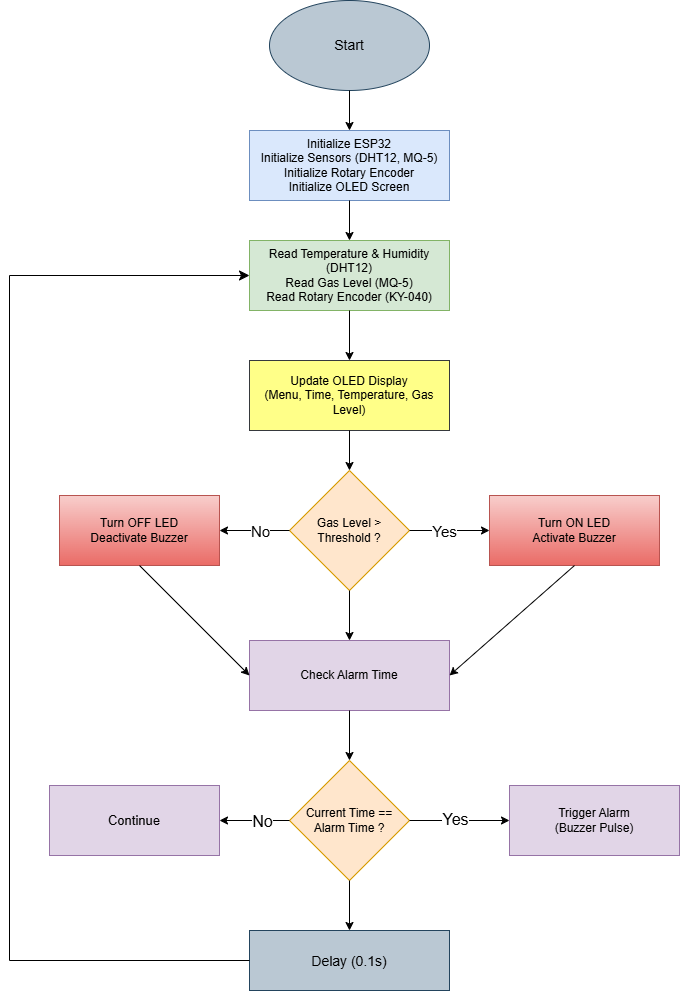

The diagram above was exported from draw.io. Its source (the exported page's mxGraphModel, read from the mxfile embedded in the PNG):
<mxGraphModel dx="1906" dy="1023" grid="1" gridSize="10" guides="1" tooltips="1" connect="1" arrows="1" fold="1" page="1" pageScale="1" pageWidth="850" pageHeight="1100" math="0" shadow="0">
  <root>
    <mxCell id="0" />
    <mxCell id="1" parent="0" />
    <mxCell id="rk8s8j362AI0mAn2A3tX-1" parent="1" style="ellipse;whiteSpace=wrap;html=1;fillColor=#bac8d3;strokeColor=#23445d;" value="&lt;font style=&quot;font-size: 14px;&quot;&gt;Start&lt;/font&gt;" vertex="1">
      <mxGeometry height="90" width="160" x="340" y="10" as="geometry" />
    </mxCell>
    <mxCell id="rk8s8j362AI0mAn2A3tX-2" parent="1" style="rounded=0;whiteSpace=wrap;html=1;fillColor=#dae8fc;strokeColor=#6c8ebf;" value="&lt;div&gt;&lt;br&gt;&lt;/div&gt;&lt;div&gt;Initialize ESP32&lt;/div&gt;&lt;div&gt;Initialize Sensors (DHT12, MQ-5)&lt;/div&gt;&lt;div&gt;Initialize Rotary Encoder&lt;/div&gt;&lt;div&gt;Initialize OLED Screen&lt;/div&gt;&lt;div&gt;&lt;br&gt;&lt;/div&gt;" vertex="1">
      <mxGeometry height="70" width="200" x="320" y="140" as="geometry" />
    </mxCell>
    <mxCell id="rk8s8j362AI0mAn2A3tX-3" edge="1" parent="1" source="rk8s8j362AI0mAn2A3tX-1" style="endArrow=classic;html=1;rounded=0;exitX=0.5;exitY=1;exitDx=0;exitDy=0;entryX=0.5;entryY=0;entryDx=0;entryDy=0;" target="rk8s8j362AI0mAn2A3tX-2" value="">
      <mxGeometry height="50" relative="1" width="50" as="geometry">
        <Array as="points" />
        <mxPoint x="400" y="430" as="sourcePoint" />
        <mxPoint x="450" y="380" as="targetPoint" />
      </mxGeometry>
    </mxCell>
    <mxCell id="rk8s8j362AI0mAn2A3tX-4" parent="1" style="rounded=0;whiteSpace=wrap;html=1;fillColor=#d5e8d4;strokeColor=#82b366;" value="&lt;div&gt;&lt;div&gt;&lt;br&gt;&lt;/div&gt;&lt;div&gt;Read Temperature &amp;amp; Humidity (DHT12)&lt;/div&gt;&lt;div&gt;Read Gas Level (MQ-5)&lt;/div&gt;&lt;div&gt;Read Rotary Encoder (KY-040)&lt;/div&gt;&lt;/div&gt;&lt;div&gt;&lt;br&gt;&lt;/div&gt;" vertex="1">
      <mxGeometry height="70" width="200" x="320" y="250" as="geometry" />
    </mxCell>
    <mxCell id="rk8s8j362AI0mAn2A3tX-5" edge="1" parent="1" source="rk8s8j362AI0mAn2A3tX-2" style="endArrow=classic;html=1;rounded=0;exitX=0.5;exitY=1;exitDx=0;exitDy=0;entryX=0.5;entryY=0;entryDx=0;entryDy=0;" target="rk8s8j362AI0mAn2A3tX-4" value="">
      <mxGeometry height="50" relative="1" width="50" as="geometry">
        <mxPoint x="400" y="430" as="sourcePoint" />
        <mxPoint x="450" y="380" as="targetPoint" />
      </mxGeometry>
    </mxCell>
    <mxCell id="rk8s8j362AI0mAn2A3tX-6" parent="1" style="rounded=0;whiteSpace=wrap;html=1;fillColor=#ffff88;strokeColor=#36393d;" value="&lt;div&gt;&lt;div&gt;&lt;div&gt;&lt;br&gt;&lt;/div&gt;&lt;div&gt;Update OLED Display&lt;/div&gt;&lt;div&gt;(Menu, Time, Temperature, Gas Level)&lt;/div&gt;&lt;/div&gt;&lt;/div&gt;&lt;div&gt;&lt;br&gt;&lt;/div&gt;" vertex="1">
      <mxGeometry height="70" width="200" x="320" y="370" as="geometry" />
    </mxCell>
    <mxCell id="rk8s8j362AI0mAn2A3tX-7" edge="1" parent="1" source="rk8s8j362AI0mAn2A3tX-4" style="endArrow=classic;html=1;rounded=0;exitX=0.5;exitY=1;exitDx=0;exitDy=0;" target="rk8s8j362AI0mAn2A3tX-6" value="">
      <mxGeometry height="50" relative="1" width="50" as="geometry">
        <mxPoint x="400" y="430" as="sourcePoint" />
        <mxPoint x="450" y="380" as="targetPoint" />
      </mxGeometry>
    </mxCell>
    <mxCell id="rk8s8j362AI0mAn2A3tX-8" parent="1" style="rhombus;whiteSpace=wrap;html=1;fillColor=#ffe6cc;strokeColor=#d79b00;" value="&lt;div&gt;&lt;br&gt;&lt;/div&gt;&lt;div&gt;Gas Level &amp;gt; Threshold ?&lt;/div&gt;&lt;div&gt;&lt;br&gt;&lt;/div&gt;" vertex="1">
      <mxGeometry height="120" width="120" x="360" y="480" as="geometry" />
    </mxCell>
    <mxCell id="rk8s8j362AI0mAn2A3tX-9" edge="1" parent="1" source="rk8s8j362AI0mAn2A3tX-6" style="endArrow=classic;html=1;rounded=0;entryX=0.5;entryY=0;entryDx=0;entryDy=0;exitX=0.5;exitY=1;exitDx=0;exitDy=0;" target="rk8s8j362AI0mAn2A3tX-8" value="">
      <mxGeometry height="50" relative="1" width="50" as="geometry">
        <mxPoint x="400" y="430" as="sourcePoint" />
        <mxPoint x="450" y="380" as="targetPoint" />
      </mxGeometry>
    </mxCell>
    <mxCell id="rk8s8j362AI0mAn2A3tX-11" parent="1" style="rounded=0;whiteSpace=wrap;html=1;fillColor=#f8cecc;gradientColor=#ea6b66;strokeColor=#b85450;" value="&lt;div&gt;&lt;div&gt;&lt;div&gt;&lt;div&gt;&lt;br&gt;&lt;/div&gt;&lt;div&gt;Turn ON LED&lt;/div&gt;&lt;div&gt;Activate Buzzer&lt;/div&gt;&lt;/div&gt;&lt;/div&gt;&lt;/div&gt;&lt;div&gt;&lt;br&gt;&lt;/div&gt;" vertex="1">
      <mxGeometry height="70" width="170" x="560" y="505" as="geometry" />
    </mxCell>
    <mxCell id="rk8s8j362AI0mAn2A3tX-12" parent="1" style="rounded=0;whiteSpace=wrap;html=1;fillColor=#f8cecc;gradientColor=#ea6b66;strokeColor=#b85450;" value="&lt;div&gt;&lt;div&gt;&lt;div&gt;&lt;div&gt;&lt;br&gt;&lt;/div&gt;&lt;div&gt;Turn OFF LED&lt;/div&gt;&lt;div&gt;Deactivate Buzzer&lt;/div&gt;&lt;/div&gt;&lt;/div&gt;&lt;/div&gt;&lt;div&gt;&lt;br&gt;&lt;/div&gt;" vertex="1">
      <mxGeometry height="70" width="160" x="130" y="505" as="geometry" />
    </mxCell>
    <mxCell id="rk8s8j362AI0mAn2A3tX-13" edge="1" parent="1" source="rk8s8j362AI0mAn2A3tX-8" style="endArrow=classic;html=1;rounded=0;exitX=1;exitY=0.5;exitDx=0;exitDy=0;entryX=0;entryY=0.5;entryDx=0;entryDy=0;" target="rk8s8j362AI0mAn2A3tX-11" value="">
      <mxGeometry height="50" relative="1" width="50" as="geometry">
        <mxPoint x="400" y="430" as="sourcePoint" />
        <mxPoint x="540" y="590" as="targetPoint" />
      </mxGeometry>
    </mxCell>
    <mxCell id="rk8s8j362AI0mAn2A3tX-15" connectable="0" parent="rk8s8j362AI0mAn2A3tX-13" style="edgeLabel;html=1;align=center;verticalAlign=middle;resizable=0;points=[];" value="&lt;font style=&quot;font-size: 15px;&quot;&gt;Yes&lt;/font&gt;" vertex="1">
      <mxGeometry relative="1" x="-0.1143" y="3" as="geometry">
        <mxPoint x="-1" y="3" as="offset" />
      </mxGeometry>
    </mxCell>
    <mxCell id="rk8s8j362AI0mAn2A3tX-14" edge="1" parent="1" source="rk8s8j362AI0mAn2A3tX-8" style="endArrow=classic;html=1;rounded=0;exitX=0;exitY=0.5;exitDx=0;exitDy=0;entryX=1;entryY=0.5;entryDx=0;entryDy=0;" target="rk8s8j362AI0mAn2A3tX-12" value="">
      <mxGeometry height="50" relative="1" width="50" as="geometry">
        <mxPoint x="400" y="430" as="sourcePoint" />
        <mxPoint x="280" y="600" as="targetPoint" />
      </mxGeometry>
    </mxCell>
    <mxCell id="rk8s8j362AI0mAn2A3tX-16" connectable="0" parent="rk8s8j362AI0mAn2A3tX-14" style="edgeLabel;html=1;align=center;verticalAlign=middle;resizable=0;points=[];" value="&lt;font style=&quot;font-size: 15px;&quot;&gt;No&lt;/font&gt;" vertex="1">
      <mxGeometry relative="1" x="-0.1429" y="3" as="geometry">
        <mxPoint y="-3" as="offset" />
      </mxGeometry>
    </mxCell>
    <mxCell id="rk8s8j362AI0mAn2A3tX-17" parent="1" style="rounded=0;whiteSpace=wrap;html=1;fillColor=#e1d5e7;strokeColor=#9673a6;" value="&lt;div&gt;&lt;div&gt;&lt;div&gt;&lt;div&gt;&lt;br&gt;&lt;/div&gt;&lt;div&gt;Check Alarm Time&lt;/div&gt;&lt;/div&gt;&lt;/div&gt;&lt;/div&gt;&lt;div&gt;&lt;br&gt;&lt;/div&gt;" vertex="1">
      <mxGeometry height="70" width="200" x="320" y="650" as="geometry" />
    </mxCell>
    <mxCell id="rk8s8j362AI0mAn2A3tX-18" edge="1" parent="1" source="rk8s8j362AI0mAn2A3tX-8" style="endArrow=classic;html=1;rounded=0;exitX=0.5;exitY=1;exitDx=0;exitDy=0;entryX=0.5;entryY=0;entryDx=0;entryDy=0;" target="rk8s8j362AI0mAn2A3tX-17" value="">
      <mxGeometry height="50" relative="1" width="50" as="geometry">
        <mxPoint x="400" y="830" as="sourcePoint" />
        <mxPoint x="450" y="780" as="targetPoint" />
      </mxGeometry>
    </mxCell>
    <mxCell id="rk8s8j362AI0mAn2A3tX-19" edge="1" parent="1" source="rk8s8j362AI0mAn2A3tX-12" style="endArrow=classic;html=1;rounded=0;exitX=0.5;exitY=1;exitDx=0;exitDy=0;entryX=0;entryY=0.5;entryDx=0;entryDy=0;" target="rk8s8j362AI0mAn2A3tX-17" value="">
      <mxGeometry height="50" relative="1" width="50" as="geometry">
        <mxPoint x="400" y="830" as="sourcePoint" />
        <mxPoint x="450" y="780" as="targetPoint" />
      </mxGeometry>
    </mxCell>
    <mxCell id="rk8s8j362AI0mAn2A3tX-21" edge="1" parent="1" source="rk8s8j362AI0mAn2A3tX-11" style="endArrow=classic;html=1;rounded=0;exitX=0.5;exitY=1;exitDx=0;exitDy=0;entryX=1;entryY=0.5;entryDx=0;entryDy=0;" target="rk8s8j362AI0mAn2A3tX-17" value="">
      <mxGeometry height="50" relative="1" width="50" as="geometry">
        <mxPoint x="400" y="830" as="sourcePoint" />
        <mxPoint x="450" y="780" as="targetPoint" />
      </mxGeometry>
    </mxCell>
    <mxCell id="rk8s8j362AI0mAn2A3tX-22" parent="1" style="rhombus;whiteSpace=wrap;html=1;fillColor=#ffe6cc;strokeColor=#d79b00;" value="&lt;div&gt;&lt;div&gt;&lt;br&gt;&lt;/div&gt;&lt;div&gt;Current Time == Alarm Time ?&lt;/div&gt;&lt;/div&gt;&lt;div&gt;&lt;br&gt;&lt;/div&gt;" vertex="1">
      <mxGeometry height="120" width="120" x="360" y="770" as="geometry" />
    </mxCell>
    <mxCell id="rk8s8j362AI0mAn2A3tX-23" edge="1" parent="1" source="rk8s8j362AI0mAn2A3tX-17" style="endArrow=classic;html=1;rounded=0;exitX=0.5;exitY=1;exitDx=0;exitDy=0;entryX=0.5;entryY=0;entryDx=0;entryDy=0;" target="rk8s8j362AI0mAn2A3tX-22" value="">
      <mxGeometry height="50" relative="1" width="50" as="geometry">
        <mxPoint x="400" y="1030" as="sourcePoint" />
        <mxPoint x="450" y="980" as="targetPoint" />
      </mxGeometry>
    </mxCell>
    <mxCell id="rk8s8j362AI0mAn2A3tX-24" parent="1" style="rounded=0;whiteSpace=wrap;html=1;fillColor=#e1d5e7;strokeColor=#9673a6;" value="&lt;div&gt;&lt;div&gt;&lt;div&gt;&lt;div&gt;&lt;div&gt;&lt;span style=&quot;font-size: 12px;&quot;&gt;&lt;br&gt;&lt;/span&gt;&lt;/div&gt;&lt;div&gt;&lt;span style=&quot;font-size: 12px;&quot;&gt;Trigger Alarm&lt;/span&gt;&lt;/div&gt;&lt;div&gt;&lt;span style=&quot;font-size: 12px;&quot;&gt;(Buzzer Pulse)&lt;/span&gt;&lt;/div&gt;&lt;/div&gt;&lt;/div&gt;&lt;/div&gt;&lt;/div&gt;&lt;div&gt;&lt;br&gt;&lt;/div&gt;" vertex="1">
      <mxGeometry height="70" width="170" x="580" y="795" as="geometry" />
    </mxCell>
    <mxCell id="rk8s8j362AI0mAn2A3tX-25" edge="1" parent="1" source="rk8s8j362AI0mAn2A3tX-22" style="endArrow=classic;html=1;rounded=0;exitX=1;exitY=0.5;exitDx=0;exitDy=0;entryX=0;entryY=0.5;entryDx=0;entryDy=0;" target="rk8s8j362AI0mAn2A3tX-24" value="">
      <mxGeometry height="50" relative="1" width="50" as="geometry">
        <mxPoint x="500" y="580" as="sourcePoint" />
        <mxPoint x="550" y="530" as="targetPoint" />
      </mxGeometry>
    </mxCell>
    <mxCell id="rk8s8j362AI0mAn2A3tX-26" connectable="0" parent="rk8s8j362AI0mAn2A3tX-25" style="edgeLabel;html=1;align=center;verticalAlign=middle;resizable=0;points=[];" value="&lt;font style=&quot;font-size: 16px;&quot;&gt;Yes&lt;/font&gt;" vertex="1">
      <mxGeometry relative="1" x="-0.0984" y="2" as="geometry">
        <mxPoint as="offset" />
      </mxGeometry>
    </mxCell>
    <mxCell id="rk8s8j362AI0mAn2A3tX-27" parent="1" style="rounded=0;whiteSpace=wrap;html=1;fillColor=#e1d5e7;strokeColor=#9673a6;" value="&lt;div&gt;&lt;div&gt;&lt;div&gt;&lt;div&gt;&lt;div&gt;&lt;div&gt;&lt;span style=&quot;font-size: 12px;&quot;&gt;&lt;br&gt;&lt;/span&gt;&lt;/div&gt;&lt;div&gt;&lt;font style=&quot;font-size: 13px;&quot;&gt;Continue&lt;/font&gt;&lt;/div&gt;&lt;/div&gt;&lt;/div&gt;&lt;/div&gt;&lt;/div&gt;&lt;/div&gt;&lt;div&gt;&lt;br&gt;&lt;/div&gt;" vertex="1">
      <mxGeometry height="70" width="170" x="120" y="795" as="geometry" />
    </mxCell>
    <mxCell id="rk8s8j362AI0mAn2A3tX-28" edge="1" parent="1" source="rk8s8j362AI0mAn2A3tX-22" style="endArrow=classic;html=1;rounded=0;exitX=0;exitY=0.5;exitDx=0;exitDy=0;entryX=1;entryY=0.5;entryDx=0;entryDy=0;" target="rk8s8j362AI0mAn2A3tX-27" value="">
      <mxGeometry height="50" relative="1" width="50" as="geometry">
        <mxPoint x="500" y="910" as="sourcePoint" />
        <mxPoint x="550" y="860" as="targetPoint" />
      </mxGeometry>
    </mxCell>
    <mxCell id="rk8s8j362AI0mAn2A3tX-29" connectable="0" parent="rk8s8j362AI0mAn2A3tX-28" style="edgeLabel;html=1;align=center;verticalAlign=middle;resizable=0;points=[];" value="&lt;font style=&quot;font-size: 16px;&quot;&gt;No&lt;/font&gt;" vertex="1">
      <mxGeometry relative="1" x="-0.1873" as="geometry">
        <mxPoint as="offset" />
      </mxGeometry>
    </mxCell>
    <mxCell id="rk8s8j362AI0mAn2A3tX-30" parent="1" style="rounded=0;whiteSpace=wrap;html=1;fillColor=#bac8d3;strokeColor=#23445d;" value="&lt;div&gt;&lt;div&gt;&lt;div&gt;&lt;div&gt;&lt;div&gt;&lt;font style=&quot;font-size: 14px;&quot;&gt;&lt;br&gt;&lt;/font&gt;&lt;/div&gt;&lt;div&gt;&lt;font style=&quot;font-size: 14px;&quot;&gt;Delay (0.1s)&lt;/font&gt;&lt;/div&gt;&lt;/div&gt;&lt;/div&gt;&lt;/div&gt;&lt;/div&gt;&lt;div&gt;&lt;br&gt;&lt;/div&gt;" vertex="1">
      <mxGeometry height="60" width="200" x="320" y="940" as="geometry" />
    </mxCell>
    <mxCell id="rk8s8j362AI0mAn2A3tX-31" edge="1" parent="1" source="rk8s8j362AI0mAn2A3tX-22" style="endArrow=classic;html=1;rounded=0;exitX=0.5;exitY=1;exitDx=0;exitDy=0;entryX=0.5;entryY=0;entryDx=0;entryDy=0;" target="rk8s8j362AI0mAn2A3tX-30" value="">
      <mxGeometry height="50" relative="1" width="50" as="geometry">
        <mxPoint x="500" y="790" as="sourcePoint" />
        <mxPoint x="550" y="740" as="targetPoint" />
      </mxGeometry>
    </mxCell>
    <mxCell id="rk8s8j362AI0mAn2A3tX-34" edge="1" parent="1" source="rk8s8j362AI0mAn2A3tX-30" style="edgeStyle=segmentEdgeStyle;endArrow=classic;html=1;curved=0;rounded=0;endSize=8;startSize=8;exitX=0;exitY=0.5;exitDx=0;exitDy=0;entryX=0;entryY=0.5;entryDx=0;entryDy=0;" target="rk8s8j362AI0mAn2A3tX-4" value="">
      <mxGeometry height="50" relative="1" width="50" as="geometry">
        <Array as="points">
          <mxPoint x="80" y="970" />
          <mxPoint x="80" y="285" />
        </Array>
        <mxPoint x="640" y="760" as="sourcePoint" />
        <mxPoint x="280" y="270" as="targetPoint" />
      </mxGeometry>
    </mxCell>
  </root>
</mxGraphModel>